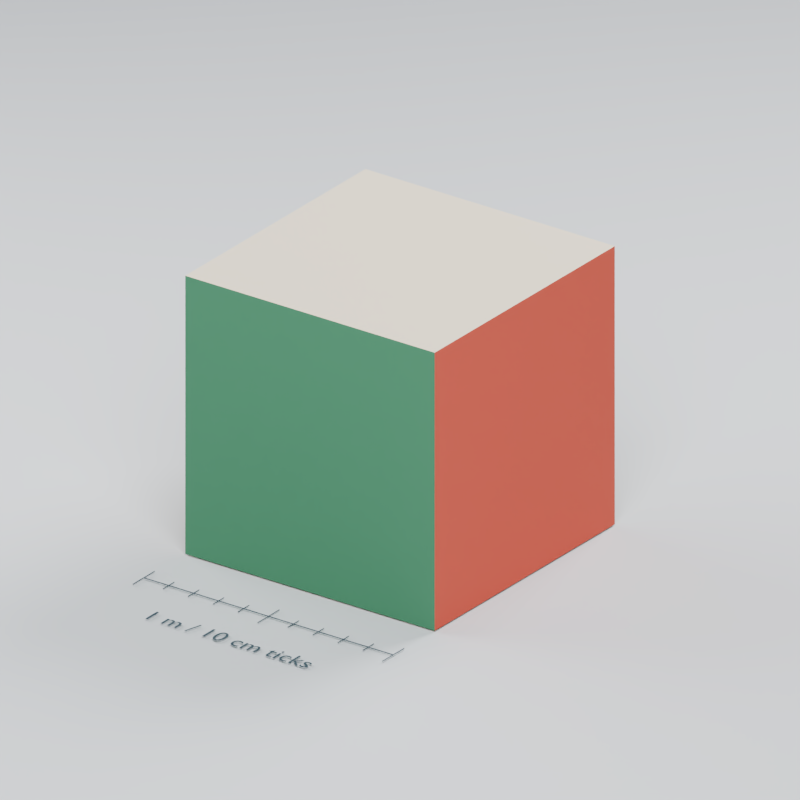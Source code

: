 # Source: LM_TEST_ScaleMeter.blend  (saved by Blender 5.2.44; exported with 4.5.12 LTS)
import bpy
from mathutils import Matrix  # noqa: F401  (used for matrix-valued properties, if any)

bpy.ops.wm.read_factory_settings(use_empty=True)
scene = bpy.context.scene
scene.name = 'LM_SCENE_WebAsset'

# ---- collections
col_reference = bpy.data.collections.new('REFERENCE'); scene.collection.children.link(col_reference)
col_export = bpy.data.collections.new('EXPORT'); scene.collection.children.link(col_export)
col_lm_export_geometry = bpy.data.collections.new('LM_EXPORT_Geometry'); col_export.children.link(col_lm_export_geometry)
col_collision_guides = bpy.data.collections.new('COLLISION_GUIDES'); scene.collection.children.link(col_collision_guides)
col_lighting_preview = bpy.data.collections.new('LIGHTING_PREVIEW'); scene.collection.children.link(col_lighting_preview)

# ---- materials (node trees are filled in below, after node groups)
mat_lm_preview_ink = bpy.data.materials.new('LM_PREVIEW_Ink')
mat_lm_preview_ink.use_backface_culling = True
mat_lm_preview_ink.diffuse_color = (0.07227, 0.1046, 0.1301, 1.0)
mat_lm_wall_cream = bpy.data.materials.new('LM_Wall_Cream')
mat_lm_wall_cream.use_backface_culling = True
mat_lm_wall_cream.diffuse_color = (0.807, 0.7157, 0.5583, 1.0)
mat_lm_leaf_green = bpy.data.materials.new('LM_Leaf_Green')
mat_lm_leaf_green.use_backface_culling = True
mat_lm_leaf_green.diffuse_color = (0.0865, 0.2747, 0.1529, 1.0)
mat_lm_plastic_red = bpy.data.materials.new('LM_Plastic_Red')
mat_lm_plastic_red.use_backface_culling = True
mat_lm_plastic_red.diffuse_color = (0.7157, 0.117, 0.07227, 1.0)
mat_lm_preview_ground = bpy.data.materials.new('LM_PREVIEW_Ground')
mat_lm_preview_ground.use_backface_culling = True
mat_lm_preview_ground.diffuse_color = (0.6939, 0.7157, 0.7454, 1.0)

# ---- material node trees
mat_lm_preview_ink.use_nodes = True; mat_lm_preview_ink.node_tree.nodes.clear()
_N = mat_lm_preview_ink.node_tree.nodes; _L = mat_lm_preview_ink.node_tree.links
n0 = _N.new('ShaderNodeBsdfPrincipled'); n0.name = 'Principled BSDF'; n0.location = (0, 0)
n0.inputs[0].default_value = (0.07227, 0.1046, 0.1301, 1.0)
n0.inputs[2].default_value = 0.8
n0.inputs[10].default_value = 0.005
n1 = _N.new('ShaderNodeOutputMaterial'); n1.name = 'Material Output'; n1.location = (320, 0)
_L.new(n0.outputs[0], n1.inputs[0])
n1.is_active_output = True
mat_lm_wall_cream.use_nodes = True; mat_lm_wall_cream.node_tree.nodes.clear()
_N = mat_lm_wall_cream.node_tree.nodes; _L = mat_lm_wall_cream.node_tree.links
n0 = _N.new('ShaderNodeBsdfPrincipled'); n0.name = 'Principled BSDF'; n0.location = (0, 0)
n0.inputs[0].default_value = (0.807, 0.7157, 0.5583, 1.0)
n0.inputs[2].default_value = 0.8
n0.inputs[10].default_value = 0.005
n1 = _N.new('ShaderNodeOutputMaterial'); n1.name = 'Material Output'; n1.location = (320, 0)
_L.new(n0.outputs[0], n1.inputs[0])
n1.is_active_output = True
mat_lm_leaf_green.use_nodes = True; mat_lm_leaf_green.node_tree.nodes.clear()
_N = mat_lm_leaf_green.node_tree.nodes; _L = mat_lm_leaf_green.node_tree.links
n0 = _N.new('ShaderNodeBsdfPrincipled'); n0.name = 'Principled BSDF'; n0.location = (0, 0)
n0.inputs[0].default_value = (0.0865, 0.2747, 0.1529, 1.0)
n0.inputs[2].default_value = 0.9
n0.inputs[10].default_value = 0.005
n1 = _N.new('ShaderNodeOutputMaterial'); n1.name = 'Material Output'; n1.location = (320, 0)
_L.new(n0.outputs[0], n1.inputs[0])
n1.is_active_output = True
mat_lm_plastic_red.use_nodes = True; mat_lm_plastic_red.node_tree.nodes.clear()
_N = mat_lm_plastic_red.node_tree.nodes; _L = mat_lm_plastic_red.node_tree.links
n0 = _N.new('ShaderNodeBsdfPrincipled'); n0.name = 'Principled BSDF'; n0.location = (0, 0)
n0.inputs[0].default_value = (0.7157, 0.117, 0.07227, 1.0)
n0.inputs[2].default_value = 0.65
n0.inputs[10].default_value = 0.005
n1 = _N.new('ShaderNodeOutputMaterial'); n1.name = 'Material Output'; n1.location = (320, 0)
_L.new(n0.outputs[0], n1.inputs[0])
n1.is_active_output = True
mat_lm_preview_ground.use_nodes = True; mat_lm_preview_ground.node_tree.nodes.clear()
_N = mat_lm_preview_ground.node_tree.nodes; _L = mat_lm_preview_ground.node_tree.links
n0 = _N.new('ShaderNodeBsdfPrincipled'); n0.name = 'Principled BSDF'; n0.location = (0, 0)
n0.inputs[0].default_value = (0.6939, 0.7157, 0.7454, 1.0)
n0.inputs[2].default_value = 0.8
n0.inputs[10].default_value = 0.005
n1 = _N.new('ShaderNodeOutputMaterial'); n1.name = 'Material Output'; n1.location = (320, 0)
_L.new(n0.outputs[0], n1.inputs[0])
n1.is_active_output = True

# ---- world
world_lm_world_preview = bpy.data.worlds.new('LM_WORLD_Preview'); scene.world = world_lm_world_preview
world_lm_world_preview.use_nodes = True; world_lm_world_preview.node_tree.nodes.clear()
_N = world_lm_world_preview.node_tree.nodes; _L = world_lm_world_preview.node_tree.links
n0 = _N.new('ShaderNodeBackground'); n0.name = 'Background'; n0.location = (-200, 100)
n0.inputs[0].default_value = (0.22, 0.25, 0.3, 1.0)
n0.inputs[1].default_value = 0.4
n1 = _N.new('ShaderNodeOutputWorld'); n1.name = 'World Output'; n1.location = (200, 100)
_L.new(n0.outputs[0], n1.inputs[0])
n1.is_active_output = True

# ---- cameras
cam_lm_preview_iso_cameradata = bpy.data.cameras.new('LM_PREVIEW_Iso_CameraData')
cam_lm_preview_iso_cameradata.type = 'ORTHO'
cam_lm_preview_iso_cameradata.clip_start = 0.01
cam_lm_preview_iso_cameradata.clip_end = 100.0
cam_lm_preview_iso_cameradata.ortho_scale = 2.6
cam_lm_preview_front_cameradata = bpy.data.cameras.new('LM_PREVIEW_Front_CameraData')
cam_lm_preview_front_cameradata.type = 'ORTHO'
cam_lm_preview_front_cameradata.clip_start = 0.01
cam_lm_preview_front_cameradata.clip_end = 100.0
cam_lm_preview_front_cameradata.ortho_scale = 2.6
cam_lm_preview_right_cameradata = bpy.data.cameras.new('LM_PREVIEW_Right_CameraData')
cam_lm_preview_right_cameradata.type = 'ORTHO'
cam_lm_preview_right_cameradata.clip_start = 0.01
cam_lm_preview_right_cameradata.clip_end = 100.0
cam_lm_preview_right_cameradata.ortho_scale = 2.6
cam_lm_preview_top_cameradata = bpy.data.cameras.new('LM_PREVIEW_Top_CameraData')
cam_lm_preview_top_cameradata.type = 'ORTHO'
cam_lm_preview_top_cameradata.clip_start = 0.01
cam_lm_preview_top_cameradata.clip_end = 100.0
cam_lm_preview_top_cameradata.ortho_scale = 2.6

# ---- lights
light_lm_preview_key_light = bpy.data.lights.new('LM_PREVIEW_Key_Light', 'AREA')
light_lm_preview_key_light.energy = 450.0
light_lm_preview_key_light.shape = 'DISK'
light_lm_preview_key_light.size = 4.0
light_lm_preview_fill_light = bpy.data.lights.new('LM_PREVIEW_Fill_Light', 'AREA')
light_lm_preview_fill_light.energy = 180.0
light_lm_preview_fill_light.shape = 'DISK'
light_lm_preview_fill_light.size = 5.0
light_lm_preview_rim_light = bpy.data.lights.new('LM_PREVIEW_Rim_Light', 'AREA')
light_lm_preview_rim_light.energy = 300.0
light_lm_preview_rim_light.shape = 'DISK'
light_lm_preview_rim_light.size = 3.0

# ---- meshes
me_lm_test_scalemeter_mesh = bpy.data.meshes.new('LM_TEST_ScaleMeter_Mesh')
me_lm_test_scalemeter_mesh.from_pydata([(-0.5, -0.5, 0.0), (0.5, -0.5, 0.0), (0.5, 0.5, 0.0), (-0.5, 0.5, 0.0), (-0.5, -0.5, 1.0), (0.5, -0.5, 1.0), (0.5, 0.5, 1.0), (-0.5, 0.5, 1.0)], [], [(0, 3, 2, 1), (4, 5, 6, 7), (0, 1, 5, 4), (1, 2, 6, 5), (2, 3, 7, 6), (3, 0, 4, 7)])
me_lm_test_scalemeter_mesh.polygons.foreach_set('material_index', [0, 0, 1, 2, 0, 0])
_uv = me_lm_test_scalemeter_mesh.uv_layers.new(name='UVMap')
_uv.uv.foreach_set('vector', [0.0, 0.0, 1.0, 0.0, 1.0, 1.0, 0.0, 1.0, 0.0, 0.0, 1.0, 0.0, 1.0, 1.0, 0.0, 1.0, 0.0, 0.0, 1.0, 0.0, 1.0, 1.0, 0.0, 1.0, 0.0, 0.0, 1.0, 0.0, 1.0, 1.0, 0.0, 1.0, 0.0, 0.0, 1.0, 0.0, 1.0, 1.0, 0.0, 1.0, 0.0, 0.0, 1.0, 0.0, 1.0, 1.0, 0.0, 1.0])
me_lm_test_scalemeter_mesh.materials.append(mat_lm_wall_cream)
me_lm_test_scalemeter_mesh.materials.append(mat_lm_leaf_green)
me_lm_test_scalemeter_mesh.materials.append(mat_lm_plastic_red)
me_lm_test_scalemeter_mesh.update()
me_lm_preview_ground_mesh = bpy.data.meshes.new('LM_PREVIEW_Ground_Mesh')
me_lm_preview_ground_mesh.from_pydata([(-200.0, -200.0, -0.006), (200.0, -200.0, -0.006), (200.0, 200.0, -0.006), (-200.0, 200.0, -0.006)], [], [(0, 1, 2, 3)])
me_lm_preview_ground_mesh.materials.append(mat_lm_preview_ground)
me_lm_preview_ground_mesh.update()

# ---- curves / text
cu_lm_guide_meterx_curve = bpy.data.curves.new('LM_GUIDE_MeterX_Curve', 'CURVE')
cu_lm_guide_meterx_curve.dimensions = '3D'
_sp = cu_lm_guide_meterx_curve.splines.new('POLY'); _sp.points.add(1)
_sp.points.foreach_set('co', [-0.5, -0.73, 0.002, 1.0, 0.5, -0.73, 0.002, 1.0])
cu_lm_guide_meterx_curve.materials.append(mat_lm_preview_ink)
cu_lm_guide_meterx_curve.bevel_resolution = 0
cu_lm_guide_meterx_curve.bevel_depth = 0.002
cu_lm_guide_meterx_curve.fill_mode = 'FULL'
cu_lm_guide_tick00_curve = bpy.data.curves.new('LM_GUIDE_Tick00_Curve', 'CURVE')
cu_lm_guide_tick00_curve.dimensions = '3D'
_sp = cu_lm_guide_tick00_curve.splines.new('POLY'); _sp.points.add(1)
_sp.points.foreach_set('co', [-0.5, -0.79, 0.002, 1.0, -0.5, -0.67, 0.002, 1.0])
cu_lm_guide_tick00_curve.materials.append(mat_lm_preview_ink)
cu_lm_guide_tick00_curve.bevel_resolution = 0
cu_lm_guide_tick00_curve.bevel_depth = 0.002
cu_lm_guide_tick00_curve.fill_mode = 'FULL'
cu_lm_guide_tick01_curve = bpy.data.curves.new('LM_GUIDE_Tick01_Curve', 'CURVE')
cu_lm_guide_tick01_curve.dimensions = '3D'
_sp = cu_lm_guide_tick01_curve.splines.new('POLY'); _sp.points.add(1)
_sp.points.foreach_set('co', [-0.4, -0.76, 0.002, 1.0, -0.4, -0.7, 0.002, 1.0])
cu_lm_guide_tick01_curve.materials.append(mat_lm_preview_ink)
cu_lm_guide_tick01_curve.bevel_resolution = 0
cu_lm_guide_tick01_curve.bevel_depth = 0.002
cu_lm_guide_tick01_curve.fill_mode = 'FULL'
cu_lm_guide_tick02_curve = bpy.data.curves.new('LM_GUIDE_Tick02_Curve', 'CURVE')
cu_lm_guide_tick02_curve.dimensions = '3D'
_sp = cu_lm_guide_tick02_curve.splines.new('POLY'); _sp.points.add(1)
_sp.points.foreach_set('co', [-0.3, -0.76, 0.002, 1.0, -0.3, -0.7, 0.002, 1.0])
cu_lm_guide_tick02_curve.materials.append(mat_lm_preview_ink)
cu_lm_guide_tick02_curve.bevel_resolution = 0
cu_lm_guide_tick02_curve.bevel_depth = 0.002
cu_lm_guide_tick02_curve.fill_mode = 'FULL'
cu_lm_guide_tick03_curve = bpy.data.curves.new('LM_GUIDE_Tick03_Curve', 'CURVE')
cu_lm_guide_tick03_curve.dimensions = '3D'
_sp = cu_lm_guide_tick03_curve.splines.new('POLY'); _sp.points.add(1)
_sp.points.foreach_set('co', [-0.2, -0.76, 0.002, 1.0, -0.2, -0.7, 0.002, 1.0])
cu_lm_guide_tick03_curve.materials.append(mat_lm_preview_ink)
cu_lm_guide_tick03_curve.bevel_resolution = 0
cu_lm_guide_tick03_curve.bevel_depth = 0.002
cu_lm_guide_tick03_curve.fill_mode = 'FULL'
cu_lm_guide_tick04_curve = bpy.data.curves.new('LM_GUIDE_Tick04_Curve', 'CURVE')
cu_lm_guide_tick04_curve.dimensions = '3D'
_sp = cu_lm_guide_tick04_curve.splines.new('POLY'); _sp.points.add(1)
_sp.points.foreach_set('co', [-0.1, -0.76, 0.002, 1.0, -0.1, -0.7, 0.002, 1.0])
cu_lm_guide_tick04_curve.materials.append(mat_lm_preview_ink)
cu_lm_guide_tick04_curve.bevel_resolution = 0
cu_lm_guide_tick04_curve.bevel_depth = 0.002
cu_lm_guide_tick04_curve.fill_mode = 'FULL'
cu_lm_guide_tick05_curve = bpy.data.curves.new('LM_GUIDE_Tick05_Curve', 'CURVE')
cu_lm_guide_tick05_curve.dimensions = '3D'
_sp = cu_lm_guide_tick05_curve.splines.new('POLY'); _sp.points.add(1)
_sp.points.foreach_set('co', [0.0, -0.79, 0.002, 1.0, 0.0, -0.67, 0.002, 1.0])
cu_lm_guide_tick05_curve.materials.append(mat_lm_preview_ink)
cu_lm_guide_tick05_curve.bevel_resolution = 0
cu_lm_guide_tick05_curve.bevel_depth = 0.002
cu_lm_guide_tick05_curve.fill_mode = 'FULL'
cu_lm_guide_tick06_curve = bpy.data.curves.new('LM_GUIDE_Tick06_Curve', 'CURVE')
cu_lm_guide_tick06_curve.dimensions = '3D'
_sp = cu_lm_guide_tick06_curve.splines.new('POLY'); _sp.points.add(1)
_sp.points.foreach_set('co', [0.1, -0.76, 0.002, 1.0, 0.1, -0.7, 0.002, 1.0])
cu_lm_guide_tick06_curve.materials.append(mat_lm_preview_ink)
cu_lm_guide_tick06_curve.bevel_resolution = 0
cu_lm_guide_tick06_curve.bevel_depth = 0.002
cu_lm_guide_tick06_curve.fill_mode = 'FULL'
cu_lm_guide_tick07_curve = bpy.data.curves.new('LM_GUIDE_Tick07_Curve', 'CURVE')
cu_lm_guide_tick07_curve.dimensions = '3D'
_sp = cu_lm_guide_tick07_curve.splines.new('POLY'); _sp.points.add(1)
_sp.points.foreach_set('co', [0.2, -0.76, 0.002, 1.0, 0.2, -0.7, 0.002, 1.0])
cu_lm_guide_tick07_curve.materials.append(mat_lm_preview_ink)
cu_lm_guide_tick07_curve.bevel_resolution = 0
cu_lm_guide_tick07_curve.bevel_depth = 0.002
cu_lm_guide_tick07_curve.fill_mode = 'FULL'
cu_lm_guide_tick08_curve = bpy.data.curves.new('LM_GUIDE_Tick08_Curve', 'CURVE')
cu_lm_guide_tick08_curve.dimensions = '3D'
_sp = cu_lm_guide_tick08_curve.splines.new('POLY'); _sp.points.add(1)
_sp.points.foreach_set('co', [0.3, -0.76, 0.002, 1.0, 0.3, -0.7, 0.002, 1.0])
cu_lm_guide_tick08_curve.materials.append(mat_lm_preview_ink)
cu_lm_guide_tick08_curve.bevel_resolution = 0
cu_lm_guide_tick08_curve.bevel_depth = 0.002
cu_lm_guide_tick08_curve.fill_mode = 'FULL'
cu_lm_guide_tick09_curve = bpy.data.curves.new('LM_GUIDE_Tick09_Curve', 'CURVE')
cu_lm_guide_tick09_curve.dimensions = '3D'
_sp = cu_lm_guide_tick09_curve.splines.new('POLY'); _sp.points.add(1)
_sp.points.foreach_set('co', [0.4, -0.76, 0.002, 1.0, 0.4, -0.7, 0.002, 1.0])
cu_lm_guide_tick09_curve.materials.append(mat_lm_preview_ink)
cu_lm_guide_tick09_curve.bevel_resolution = 0
cu_lm_guide_tick09_curve.bevel_depth = 0.002
cu_lm_guide_tick09_curve.fill_mode = 'FULL'
cu_lm_guide_tick10_curve = bpy.data.curves.new('LM_GUIDE_Tick10_Curve', 'CURVE')
cu_lm_guide_tick10_curve.dimensions = '3D'
_sp = cu_lm_guide_tick10_curve.splines.new('POLY'); _sp.points.add(1)
_sp.points.foreach_set('co', [0.5, -0.79, 0.002, 1.0, 0.5, -0.67, 0.002, 1.0])
cu_lm_guide_tick10_curve.materials.append(mat_lm_preview_ink)
cu_lm_guide_tick10_curve.bevel_resolution = 0
cu_lm_guide_tick10_curve.bevel_depth = 0.002
cu_lm_guide_tick10_curve.fill_mode = 'FULL'
txt_lm_guide_meterlabel_text = bpy.data.curves.new('LM_GUIDE_MeterLabel_Text', 'FONT')
txt_lm_guide_meterlabel_text.dimensions = '2D'
txt_lm_guide_meterlabel_text.body = '1 m / 10 cm ticks'
txt_lm_guide_meterlabel_text.materials.append(mat_lm_preview_ink)
txt_lm_guide_meterlabel_text.align_x = 'CENTER'
txt_lm_guide_meterlabel_text.size = 0.095

# ---- objects
ob_lm_guide_meterx = bpy.data.objects.new('LM_GUIDE_MeterX', cu_lm_guide_meterx_curve)
ob_lm_guide_tick00 = bpy.data.objects.new('LM_GUIDE_Tick00', cu_lm_guide_tick00_curve)
ob_lm_guide_tick01 = bpy.data.objects.new('LM_GUIDE_Tick01', cu_lm_guide_tick01_curve)
ob_lm_guide_tick02 = bpy.data.objects.new('LM_GUIDE_Tick02', cu_lm_guide_tick02_curve)
ob_lm_guide_tick03 = bpy.data.objects.new('LM_GUIDE_Tick03', cu_lm_guide_tick03_curve)
ob_lm_guide_tick04 = bpy.data.objects.new('LM_GUIDE_Tick04', cu_lm_guide_tick04_curve)
ob_lm_guide_tick05 = bpy.data.objects.new('LM_GUIDE_Tick05', cu_lm_guide_tick05_curve)
ob_lm_guide_tick06 = bpy.data.objects.new('LM_GUIDE_Tick06', cu_lm_guide_tick06_curve)
ob_lm_guide_tick07 = bpy.data.objects.new('LM_GUIDE_Tick07', cu_lm_guide_tick07_curve)
ob_lm_guide_tick08 = bpy.data.objects.new('LM_GUIDE_Tick08', cu_lm_guide_tick08_curve)
ob_lm_guide_tick09 = bpy.data.objects.new('LM_GUIDE_Tick09', cu_lm_guide_tick09_curve)
ob_lm_guide_tick10 = bpy.data.objects.new('LM_GUIDE_Tick10', cu_lm_guide_tick10_curve)
ob_lm_guide_meterlabel = bpy.data.objects.new('LM_GUIDE_MeterLabel', txt_lm_guide_meterlabel_text)
ob_lm_test_scalemeter = bpy.data.objects.new('LM_TEST_ScaleMeter', me_lm_test_scalemeter_mesh)
ob_lm_guide_collisionbounds = bpy.data.objects.new('LM_GUIDE_CollisionBounds', None)
ob_lm_preview_key = bpy.data.objects.new('LM_PREVIEW_Key', light_lm_preview_key_light)
ob_lm_preview_fill = bpy.data.objects.new('LM_PREVIEW_Fill', light_lm_preview_fill_light)
ob_lm_preview_rim = bpy.data.objects.new('LM_PREVIEW_Rim', light_lm_preview_rim_light)
ob_lm_preview_iso_camera = bpy.data.objects.new('LM_PREVIEW_Iso_Camera', cam_lm_preview_iso_cameradata)
ob_lm_preview_front_camera = bpy.data.objects.new('LM_PREVIEW_Front_Camera', cam_lm_preview_front_cameradata)
ob_lm_preview_right_camera = bpy.data.objects.new('LM_PREVIEW_Right_Camera', cam_lm_preview_right_cameradata)
ob_lm_preview_top_camera = bpy.data.objects.new('LM_PREVIEW_Top_Camera', cam_lm_preview_top_cameradata)
ob_lm_preview_ground = bpy.data.objects.new('LM_PREVIEW_Ground', me_lm_preview_ground_mesh)

# ---- transforms, parenting, visibility, modifiers, constraints
ob_lm_guide_meterx.location = (0.0, 0.0, 0.0)
ob_lm_guide_tick00.location = (0.0, 0.0, 0.0)
ob_lm_guide_tick01.location = (0.0, 0.0, 0.0)
ob_lm_guide_tick02.location = (0.0, 0.0, 0.0)
ob_lm_guide_tick03.location = (0.0, 0.0, 0.0)
ob_lm_guide_tick04.location = (0.0, 0.0, 0.0)
ob_lm_guide_tick05.location = (0.0, 0.0, 0.0)
ob_lm_guide_tick06.location = (0.0, 0.0, 0.0)
ob_lm_guide_tick07.location = (0.0, 0.0, 0.0)
ob_lm_guide_tick08.location = (0.0, 0.0, 0.0)
ob_lm_guide_tick09.location = (0.0, 0.0, 0.0)
ob_lm_guide_tick10.location = (0.0, 0.0, 0.0)
ob_lm_guide_meterlabel.location = (0.0, -0.98, 0.003)
ob_lm_test_scalemeter.location = (0.0, 0.0, 0.0)
ob_lm_guide_collisionbounds.location = (0.0, 0.0, 0.5)
ob_lm_guide_collisionbounds.empty_display_type = 'CUBE'
ob_lm_guide_collisionbounds.empty_display_size = 0.5
ob_lm_guide_collisionbounds.hide_render = True
ob_lm_preview_key.location = (3.0, -4.0, 6.0)
ob_lm_preview_key.rotation_euler = (0.7378, 1.998e-08, 0.6435)
ob_lm_preview_fill.location = (-4.0, -1.0, 3.0)
ob_lm_preview_fill.rotation_euler = (1.026, -7.936e-08, -1.326)
ob_lm_preview_rim.location = (1.0, 4.0, 5.0)
ob_lm_preview_rim.rotation_euler = (0.7417, -6.409e-08, 2.897)
ob_lm_preview_iso_camera.location = (2.6, -3.6, 2.6)
ob_lm_preview_iso_camera.rotation_euler = (1.129, 6.705e-08, 0.6255)
ob_lm_preview_front_camera.location = (0.0, -5.0, 0.5)
ob_lm_preview_front_camera.rotation_euler = (1.571, -0.0, 0.0)
ob_lm_preview_right_camera.location = (5.0, 0.0, 0.5)
ob_lm_preview_right_camera.rotation_euler = (1.571, -0.0, 1.571)
ob_lm_preview_top_camera.location = (0.0, 0.0, 6.0)
ob_lm_preview_ground.location = (0.0, 0.0, 0.0)

# ---- collection membership
col_reference.objects.link(ob_lm_guide_meterx)
col_reference.objects.link(ob_lm_guide_tick00)
col_reference.objects.link(ob_lm_guide_tick01)
col_reference.objects.link(ob_lm_guide_tick02)
col_reference.objects.link(ob_lm_guide_tick03)
col_reference.objects.link(ob_lm_guide_tick04)
col_reference.objects.link(ob_lm_guide_tick05)
col_reference.objects.link(ob_lm_guide_tick06)
col_reference.objects.link(ob_lm_guide_tick07)
col_reference.objects.link(ob_lm_guide_tick08)
col_reference.objects.link(ob_lm_guide_tick09)
col_reference.objects.link(ob_lm_guide_tick10)
col_reference.objects.link(ob_lm_guide_meterlabel)
col_lm_export_geometry.objects.link(ob_lm_test_scalemeter)
col_collision_guides.objects.link(ob_lm_guide_collisionbounds)
col_lighting_preview.objects.link(ob_lm_preview_key)
col_lighting_preview.objects.link(ob_lm_preview_fill)
col_lighting_preview.objects.link(ob_lm_preview_rim)
col_lighting_preview.objects.link(ob_lm_preview_iso_camera)
col_lighting_preview.objects.link(ob_lm_preview_front_camera)
col_lighting_preview.objects.link(ob_lm_preview_right_camera)
col_lighting_preview.objects.link(ob_lm_preview_top_camera)
col_lighting_preview.objects.link(ob_lm_preview_ground)

# ---- scene / render settings (as saved in the file)
scene.camera = ob_lm_preview_iso_camera
scene.frame_start = 1; scene.frame_end = 1; scene.frame_set(1)
scene.render.engine = 'BLENDER_EEVEE_NEXT'
scene.render.image_settings.color_mode = 'RGB'
scene.render.resolution_x = 768
scene.render.resolution_y = 768
scene.render.fps = 30
scene.render.dither_intensity = 0.0
scene.render.bake_bias = 0.0
scene.render.bake_samples = 0
scene.render.use_stamp_time = False
scene.render.use_stamp_date = False
scene.render.use_stamp_frame = False
scene.render.use_stamp_camera = False
scene.render.use_stamp_scene = False
scene.render.use_stamp_filename = False
scene.render.use_stamp_render_time = False
scene.render.use_stamp_labels = False
scene.render.compositor_device = 'GPU'
scene.eevee.taa_render_samples = 32
scene.eevee.use_volume_custom_range = False
scene.eevee.fast_gi_thickness_near = 0.1
scene.eevee.fast_gi_thickness_far = 0.0
scene.eevee.ray_tracing_options.screen_trace_thickness = 0.1
scene.view_settings.look = 'AgX - Medium High Contrast'
bpy.context.view_layer.update()
